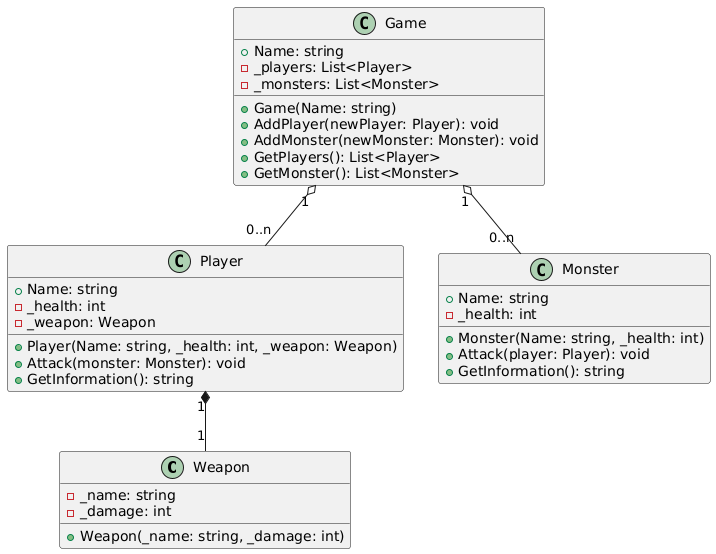

The diagram above was rendered by PlantUML. Its source (embedded in the PNG):
@startuml
class Weapon {
    - _name: string
    - _damage: int
    + Weapon(_name: string, _damage: int)
}

class Player {
    + Name: string
    - _health: int
    - _weapon: Weapon
    + Player(Name: string, _health: int, _weapon: Weapon)
    + Attack(monster: Monster): void
    + GetInformation(): string
}

class Monster {
    + Name: string
    - _health: int
    + Monster(Name: string, _health: int)
    + Attack(player: Player): void
    + GetInformation(): string
}

class Game {
    + Name: string
    - _players: List<Player>
    - _monsters: List<Monster>
    + Game(Name: string)
    + AddPlayer(newPlayer: Player): void
    + AddMonster(newMonster: Monster): void
    + GetPlayers(): List<Player>
    + GetMonster(): List<Monster>
}

Player "1" *-- "1" Weapon
Game "1" o-- "0..n" Player
Game "1" o-- "0..n" Monster
@enduml